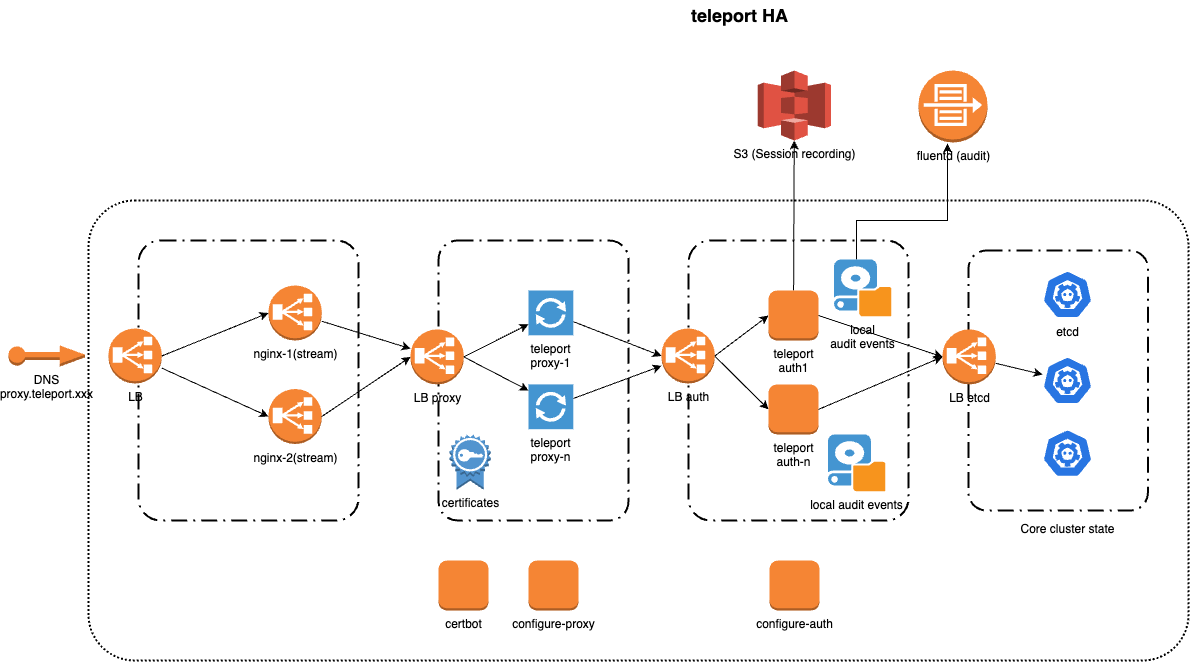

The diagram above was exported from draw.io. Its source (the exported page's mxGraphModel, read from the mxfile embedded in the PNG):
<mxGraphModel dx="2021" dy="1659" grid="1" gridSize="10" guides="1" tooltips="1" connect="1" arrows="1" fold="1" page="1" pageScale="1" pageWidth="827" pageHeight="1169" math="0" shadow="0">
  <root>
    <mxCell id="0" />
    <mxCell id="1" parent="0" />
    <mxCell id="fNaHOCIoAQgmb_0A6bx1-4" value="" style="rounded=1;arcSize=10;dashed=1;fillColor=none;gradientColor=none;dashPattern=8 3 1 3;strokeWidth=2;" vertex="1" parent="1">
      <mxGeometry x="-100" y="140" width="220" height="280" as="geometry" />
    </mxCell>
    <mxCell id="YSXRUmWaw9ReZVdg4VeC-5" value="" style="rounded=1;arcSize=10;dashed=1;fillColor=none;gradientColor=none;dashPattern=1 1;strokeWidth=2;" vertex="1" parent="1">
      <mxGeometry x="-150" y="100" width="1100" height="460" as="geometry" />
    </mxCell>
    <mxCell id="M3TGyjeZGjqiN5juL7R3-8" value="" style="rounded=1;arcSize=10;dashed=1;fillColor=none;gradientColor=none;dashPattern=8 3 1 3;strokeWidth=2;" vertex="1" parent="1">
      <mxGeometry x="450" y="140" width="220" height="280" as="geometry" />
    </mxCell>
    <mxCell id="YSXRUmWaw9ReZVdg4VeC-2" value="" style="edgeStyle=orthogonalEdgeStyle;rounded=0;orthogonalLoop=1;jettySize=auto;html=1;entryX=0.42;entryY=1.014;entryDx=0;entryDy=0;entryPerimeter=0;" edge="1" parent="1" source="M3TGyjeZGjqiN5juL7R3-34" target="YSXRUmWaw9ReZVdg4VeC-1">
      <mxGeometry relative="1" as="geometry">
        <Array as="points">
          <mxPoint x="618" y="120" />
          <mxPoint x="709" y="120" />
        </Array>
      </mxGeometry>
    </mxCell>
    <mxCell id="M3TGyjeZGjqiN5juL7R3-34" value="local&lt;br&gt;audit events" style="shadow=0;dashed=0;html=1;strokeColor=none;fillColor=#4495D1;labelPosition=center;verticalLabelPosition=bottom;verticalAlign=top;align=center;outlineConnect=0;shape=mxgraph.veeam.local_disk;" vertex="1" parent="1">
      <mxGeometry x="595.5" y="159" width="57.2" height="56.8" as="geometry" />
    </mxCell>
    <mxCell id="M3TGyjeZGjqiN5juL7R3-7" value="" style="rounded=1;arcSize=10;dashed=1;fillColor=none;gradientColor=none;dashPattern=8 3 1 3;strokeWidth=2;" vertex="1" parent="1">
      <mxGeometry x="200" y="140" width="190" height="280" as="geometry" />
    </mxCell>
    <mxCell id="M3TGyjeZGjqiN5juL7R3-10" value="" style="rounded=1;arcSize=10;dashed=1;fillColor=none;gradientColor=none;dashPattern=8 3 1 3;strokeWidth=2;" vertex="1" parent="1">
      <mxGeometry x="730" y="150" width="179.5" height="260" as="geometry" />
    </mxCell>
    <mxCell id="M3TGyjeZGjqiN5juL7R3-23" value="" style="rounded=0;orthogonalLoop=1;jettySize=auto;html=1;" edge="1" parent="1" source="iFMyw8bb2AriVFBQc9UH-1" target="M3TGyjeZGjqiN5juL7R3-4">
      <mxGeometry relative="1" as="geometry" />
    </mxCell>
    <mxCell id="iFMyw8bb2AriVFBQc9UH-1" value="nginx-1(stream)" style="outlineConnect=0;dashed=0;verticalLabelPosition=bottom;verticalAlign=top;align=center;html=1;shape=mxgraph.aws3.classic_load_balancer;fillColor=#F58534;gradientColor=none;" vertex="1" parent="1">
      <mxGeometry x="30" y="185" width="53.25" height="55" as="geometry" />
    </mxCell>
    <mxCell id="M3TGyjeZGjqiN5juL7R3-15" value="" style="rounded=0;orthogonalLoop=1;jettySize=auto;html=1;entryX=0;entryY=0.5;entryDx=0;entryDy=0;entryPerimeter=0;" edge="1" parent="1" source="dfpBVeDAVOHoufTTp5iH-1" target="M3TGyjeZGjqiN5juL7R3-6">
      <mxGeometry relative="1" as="geometry" />
    </mxCell>
    <mxCell id="dfpBVeDAVOHoufTTp5iH-1" value="teleport&lt;br&gt;proxy-1" style="pointerEvents=1;shadow=0;dashed=0;html=1;strokeColor=none;fillColor=#4495D1;labelPosition=center;verticalLabelPosition=bottom;verticalAlign=top;align=center;outlineConnect=0;shape=mxgraph.veeam.2d.proxy;" vertex="1" parent="1">
      <mxGeometry x="290" y="189.99999999999997" width="44.8" height="44.8" as="geometry" />
    </mxCell>
    <mxCell id="dfpBVeDAVOHoufTTp5iH-2" value="teleport&lt;br&gt;proxy-n" style="pointerEvents=1;shadow=0;dashed=0;html=1;strokeColor=none;fillColor=#4495D1;labelPosition=center;verticalLabelPosition=bottom;verticalAlign=top;align=center;outlineConnect=0;shape=mxgraph.veeam.2d.proxy;" vertex="1" parent="1">
      <mxGeometry x="290" y="283.9" width="44.8" height="44.8" as="geometry" />
    </mxCell>
    <mxCell id="M3TGyjeZGjqiN5juL7R3-25" value="" style="rounded=0;orthogonalLoop=1;jettySize=auto;html=1;" edge="1" parent="1" source="M3TGyjeZGjqiN5juL7R3-1" target="M3TGyjeZGjqiN5juL7R3-24">
      <mxGeometry relative="1" as="geometry" />
    </mxCell>
    <mxCell id="M3TGyjeZGjqiN5juL7R3-1" value="teleport&lt;br&gt;auth1" style="outlineConnect=0;dashed=0;verticalLabelPosition=bottom;verticalAlign=top;align=center;html=1;shape=mxgraph.aws3.instance;fillColor=#F58534;gradientColor=none;" vertex="1" parent="1">
      <mxGeometry x="530" y="190" width="50" height="50" as="geometry" />
    </mxCell>
    <mxCell id="M3TGyjeZGjqiN5juL7R3-2" value="etcd" style="sketch=0;html=1;dashed=0;whitespace=wrap;fillColor=#2875E2;strokeColor=#ffffff;points=[[0.005,0.63,0],[0.1,0.2,0],[0.9,0.2,0],[0.5,0,0],[0.995,0.63,0],[0.72,0.99,0],[0.5,1,0],[0.28,0.99,0]];verticalLabelPosition=bottom;align=center;verticalAlign=top;shape=mxgraph.kubernetes.icon;prIcon=etcd" vertex="1" parent="1">
      <mxGeometry x="804" y="170" width="50" height="48" as="geometry" />
    </mxCell>
    <mxCell id="M3TGyjeZGjqiN5juL7R3-3" value="" style="sketch=0;html=1;dashed=0;whitespace=wrap;fillColor=#2875E2;strokeColor=#ffffff;points=[[0.005,0.63,0],[0.1,0.2,0],[0.9,0.2,0],[0.5,0,0],[0.995,0.63,0],[0.72,0.99,0],[0.5,1,0],[0.28,0.99,0]];verticalLabelPosition=bottom;align=center;verticalAlign=top;shape=mxgraph.kubernetes.icon;prIcon=etcd" vertex="1" parent="1">
      <mxGeometry x="804" y="256" width="50" height="48" as="geometry" />
    </mxCell>
    <mxCell id="M3TGyjeZGjqiN5juL7R3-5" value="teleport&lt;br&gt;auth-n" style="outlineConnect=0;dashed=0;verticalLabelPosition=bottom;verticalAlign=top;align=center;html=1;shape=mxgraph.aws3.instance;fillColor=#F58534;gradientColor=none;" vertex="1" parent="1">
      <mxGeometry x="530" y="283.9" width="50" height="50" as="geometry" />
    </mxCell>
    <mxCell id="M3TGyjeZGjqiN5juL7R3-19" value="" style="rounded=0;orthogonalLoop=1;jettySize=auto;html=1;exitX=1;exitY=0.5;exitDx=0;exitDy=0;exitPerimeter=0;entryX=0;entryY=0.5;entryDx=0;entryDy=0;entryPerimeter=0;" edge="1" parent="1" source="M3TGyjeZGjqiN5juL7R3-6" target="M3TGyjeZGjqiN5juL7R3-5">
      <mxGeometry relative="1" as="geometry" />
    </mxCell>
    <mxCell id="M3TGyjeZGjqiN5juL7R3-6" value="LB auth" style="outlineConnect=0;dashed=0;verticalLabelPosition=bottom;verticalAlign=top;align=center;html=1;shape=mxgraph.aws3.classic_load_balancer;fillColor=#F58534;gradientColor=none;" vertex="1" parent="1">
      <mxGeometry x="423" y="228" width="53.25" height="55" as="geometry" />
    </mxCell>
    <mxCell id="M3TGyjeZGjqiN5juL7R3-9" value="" style="sketch=0;html=1;dashed=0;whitespace=wrap;fillColor=#2875E2;strokeColor=#ffffff;points=[[0.005,0.63,0],[0.1,0.2,0],[0.9,0.2,0],[0.5,0,0],[0.995,0.63,0],[0.72,0.99,0],[0.5,1,0],[0.28,0.99,0]];verticalLabelPosition=bottom;align=center;verticalAlign=top;shape=mxgraph.kubernetes.icon;prIcon=etcd" vertex="1" parent="1">
      <mxGeometry x="804" y="328.7" width="50" height="48" as="geometry" />
    </mxCell>
    <mxCell id="M3TGyjeZGjqiN5juL7R3-21" value="" style="rounded=0;orthogonalLoop=1;jettySize=auto;html=1;exitX=1;exitY=0.5;exitDx=0;exitDy=0;exitPerimeter=0;" edge="1" parent="1" source="M3TGyjeZGjqiN5juL7R3-4">
      <mxGeometry relative="1" as="geometry">
        <mxPoint x="290" y="290" as="targetPoint" />
      </mxGeometry>
    </mxCell>
    <mxCell id="M3TGyjeZGjqiN5juL7R3-4" value="LB proxy" style="outlineConnect=0;dashed=0;verticalLabelPosition=bottom;verticalAlign=top;align=center;html=1;shape=mxgraph.aws3.classic_load_balancer;fillColor=#F58534;gradientColor=none;" vertex="1" parent="1">
      <mxGeometry x="172" y="228.9" width="53.25" height="55" as="geometry" />
    </mxCell>
    <mxCell id="8PGxrkBAHLSlGF_u9KOj-5" value="" style="rounded=0;orthogonalLoop=1;jettySize=auto;html=1;" edge="1" parent="1" source="M3TGyjeZGjqiN5juL7R3-14" target="M3TGyjeZGjqiN5juL7R3-3">
      <mxGeometry relative="1" as="geometry" />
    </mxCell>
    <mxCell id="M3TGyjeZGjqiN5juL7R3-14" value="LB etcd" style="outlineConnect=0;dashed=0;verticalLabelPosition=bottom;verticalAlign=top;align=center;html=1;shape=mxgraph.aws3.classic_load_balancer;fillColor=#F58534;gradientColor=none;" vertex="1" parent="1">
      <mxGeometry x="704" y="228.9" width="53.25" height="55" as="geometry" />
    </mxCell>
    <mxCell id="M3TGyjeZGjqiN5juL7R3-16" value="" style="rounded=0;orthogonalLoop=1;jettySize=auto;html=1;" edge="1" parent="1" source="dfpBVeDAVOHoufTTp5iH-2" target="M3TGyjeZGjqiN5juL7R3-6">
      <mxGeometry relative="1" as="geometry">
        <mxPoint x="345" y="229" as="sourcePoint" />
        <mxPoint x="420" y="260" as="targetPoint" />
      </mxGeometry>
    </mxCell>
    <mxCell id="M3TGyjeZGjqiN5juL7R3-17" value="" style="rounded=0;orthogonalLoop=1;jettySize=auto;html=1;entryX=0;entryY=0.5;entryDx=0;entryDy=0;entryPerimeter=0;exitX=1;exitY=0.5;exitDx=0;exitDy=0;exitPerimeter=0;" edge="1" parent="1" source="M3TGyjeZGjqiN5juL7R3-1" target="M3TGyjeZGjqiN5juL7R3-14">
      <mxGeometry relative="1" as="geometry">
        <mxPoint x="345" y="307" as="sourcePoint" />
        <mxPoint x="440" y="270" as="targetPoint" />
      </mxGeometry>
    </mxCell>
    <mxCell id="M3TGyjeZGjqiN5juL7R3-18" value="" style="rounded=0;orthogonalLoop=1;jettySize=auto;html=1;entryX=0;entryY=0.5;entryDx=0;entryDy=0;entryPerimeter=0;exitX=1;exitY=0.5;exitDx=0;exitDy=0;exitPerimeter=0;" edge="1" parent="1" source="M3TGyjeZGjqiN5juL7R3-5" target="M3TGyjeZGjqiN5juL7R3-14">
      <mxGeometry relative="1" as="geometry">
        <mxPoint x="590" y="225" as="sourcePoint" />
        <mxPoint x="670" y="265" as="targetPoint" />
      </mxGeometry>
    </mxCell>
    <mxCell id="M3TGyjeZGjqiN5juL7R3-20" value="" style="rounded=0;orthogonalLoop=1;jettySize=auto;html=1;entryX=0;entryY=0.5;entryDx=0;entryDy=0;entryPerimeter=0;exitX=1;exitY=0.5;exitDx=0;exitDy=0;exitPerimeter=0;" edge="1" parent="1" source="M3TGyjeZGjqiN5juL7R3-6" target="M3TGyjeZGjqiN5juL7R3-1">
      <mxGeometry relative="1" as="geometry">
        <mxPoint x="493" y="280" as="sourcePoint" />
        <mxPoint x="540" y="305" as="targetPoint" />
      </mxGeometry>
    </mxCell>
    <mxCell id="M3TGyjeZGjqiN5juL7R3-22" value="" style="rounded=0;orthogonalLoop=1;jettySize=auto;html=1;exitX=1;exitY=0.5;exitDx=0;exitDy=0;exitPerimeter=0;" edge="1" parent="1" source="M3TGyjeZGjqiN5juL7R3-4" target="dfpBVeDAVOHoufTTp5iH-1">
      <mxGeometry relative="1" as="geometry">
        <mxPoint x="233" y="278" as="sourcePoint" />
        <mxPoint x="300" y="307" as="targetPoint" />
      </mxGeometry>
    </mxCell>
    <mxCell id="M3TGyjeZGjqiN5juL7R3-24" value="S3 (Session recording)" style="outlineConnect=0;dashed=0;verticalLabelPosition=bottom;verticalAlign=top;align=center;html=1;shape=mxgraph.aws3.s3;fillColor=#E05243;gradientColor=none;" vertex="1" parent="1">
      <mxGeometry x="519.25" y="-30" width="73.25" height="70" as="geometry" />
    </mxCell>
    <mxCell id="M3TGyjeZGjqiN5juL7R3-26" value="local audit events" style="shadow=0;dashed=0;html=1;strokeColor=none;fillColor=#4495D1;labelPosition=center;verticalLabelPosition=bottom;verticalAlign=top;align=center;outlineConnect=0;shape=mxgraph.veeam.local_disk;" vertex="1" parent="1">
      <mxGeometry x="589.5" y="333.9" width="57.2" height="56.8" as="geometry" />
    </mxCell>
    <mxCell id="M3TGyjeZGjqiN5juL7R3-28" value="Core cluster state" style="text;html=1;strokeColor=none;fillColor=none;align=center;verticalAlign=middle;whiteSpace=wrap;rounded=0;" vertex="1" parent="1">
      <mxGeometry x="773.5" y="413.8" width="111" height="30" as="geometry" />
    </mxCell>
    <mxCell id="M3TGyjeZGjqiN5juL7R3-31" value="&lt;font style=&quot;font-size: 18px;&quot;&gt;&lt;b&gt;teleport HA&amp;nbsp;&lt;/b&gt;&lt;/font&gt;" style="text;html=1;strokeColor=none;fillColor=none;align=center;verticalAlign=middle;whiteSpace=wrap;rounded=0;" vertex="1" parent="1">
      <mxGeometry x="414" y="-100" width="180" height="30" as="geometry" />
    </mxCell>
    <mxCell id="8PGxrkBAHLSlGF_u9KOj-1" value="certificates" style="outlineConnect=0;dashed=0;verticalLabelPosition=bottom;verticalAlign=top;align=center;html=1;shape=mxgraph.aws3.certificate;fillColor=#5294CF;gradientColor=none;" vertex="1" parent="1">
      <mxGeometry x="211" y="333.9" width="41.25" height="55.5" as="geometry" />
    </mxCell>
    <mxCell id="8PGxrkBAHLSlGF_u9KOj-2" value="certbot" style="outlineConnect=0;dashed=0;verticalLabelPosition=bottom;verticalAlign=top;align=center;html=1;shape=mxgraph.aws3.instance;fillColor=#F58534;gradientColor=none;" vertex="1" parent="1">
      <mxGeometry x="200" y="460" width="50" height="50" as="geometry" />
    </mxCell>
    <mxCell id="8PGxrkBAHLSlGF_u9KOj-3" value="configure-proxy" style="outlineConnect=0;dashed=0;verticalLabelPosition=bottom;verticalAlign=top;align=center;html=1;shape=mxgraph.aws3.instance;fillColor=#F58534;gradientColor=none;" vertex="1" parent="1">
      <mxGeometry x="290" y="460" width="50" height="50" as="geometry" />
    </mxCell>
    <mxCell id="8PGxrkBAHLSlGF_u9KOj-4" value="configure-auth" style="outlineConnect=0;dashed=0;verticalLabelPosition=bottom;verticalAlign=top;align=center;html=1;shape=mxgraph.aws3.instance;fillColor=#F58534;gradientColor=none;" vertex="1" parent="1">
      <mxGeometry x="531" y="460" width="50" height="50" as="geometry" />
    </mxCell>
    <mxCell id="YSXRUmWaw9ReZVdg4VeC-1" value="fluentd (audit)" style="outlineConnect=0;dashed=0;verticalLabelPosition=bottom;verticalAlign=top;align=center;html=1;shape=mxgraph.aws3.flow_logs;fillColor=#F58534;gradientColor=none;" vertex="1" parent="1">
      <mxGeometry x="680" y="-30" width="69" height="72" as="geometry" />
    </mxCell>
    <mxCell id="YSXRUmWaw9ReZVdg4VeC-3" value="DNS&lt;br&gt;proxy.teleport.xxx" style="outlineConnect=0;dashed=0;verticalLabelPosition=bottom;verticalAlign=top;align=center;html=1;shape=mxgraph.aws3.elastic_ip;fillColor=#F58534;gradientColor=none;" vertex="1" parent="1">
      <mxGeometry x="-230" y="245" width="76.5" height="21" as="geometry" />
    </mxCell>
    <mxCell id="fNaHOCIoAQgmb_0A6bx1-1" value="LB" style="outlineConnect=0;dashed=0;verticalLabelPosition=bottom;verticalAlign=top;align=center;html=1;shape=mxgraph.aws3.classic_load_balancer;fillColor=#F58534;gradientColor=none;" vertex="1" parent="1">
      <mxGeometry x="-130" y="228" width="53.25" height="55" as="geometry" />
    </mxCell>
    <mxCell id="fNaHOCIoAQgmb_0A6bx1-2" value="nginx-2(stream)" style="outlineConnect=0;dashed=0;verticalLabelPosition=bottom;verticalAlign=top;align=center;html=1;shape=mxgraph.aws3.classic_load_balancer;fillColor=#F58534;gradientColor=none;" vertex="1" parent="1">
      <mxGeometry x="30" y="288.5" width="53.25" height="55" as="geometry" />
    </mxCell>
    <mxCell id="fNaHOCIoAQgmb_0A6bx1-3" value="" style="rounded=0;orthogonalLoop=1;jettySize=auto;html=1;exitX=1;exitY=0.5;exitDx=0;exitDy=0;exitPerimeter=0;entryX=0;entryY=0.5;entryDx=0;entryDy=0;entryPerimeter=0;" edge="1" parent="1" source="fNaHOCIoAQgmb_0A6bx1-2" target="M3TGyjeZGjqiN5juL7R3-4">
      <mxGeometry relative="1" as="geometry">
        <mxPoint x="93" y="236" as="sourcePoint" />
        <mxPoint x="172" y="270" as="targetPoint" />
      </mxGeometry>
    </mxCell>
    <mxCell id="fNaHOCIoAQgmb_0A6bx1-5" value="" style="rounded=0;orthogonalLoop=1;jettySize=auto;html=1;exitX=1;exitY=0.5;exitDx=0;exitDy=0;exitPerimeter=0;entryX=0;entryY=0.5;entryDx=0;entryDy=0;entryPerimeter=0;" edge="1" parent="1" source="fNaHOCIoAQgmb_0A6bx1-1" target="iFMyw8bb2AriVFBQc9UH-1">
      <mxGeometry relative="1" as="geometry">
        <mxPoint x="93" y="231" as="sourcePoint" />
        <mxPoint x="182" y="258" as="targetPoint" />
      </mxGeometry>
    </mxCell>
    <mxCell id="fNaHOCIoAQgmb_0A6bx1-6" value="" style="rounded=0;orthogonalLoop=1;jettySize=auto;html=1;entryX=0;entryY=0.5;entryDx=0;entryDy=0;entryPerimeter=0;" edge="1" parent="1" source="fNaHOCIoAQgmb_0A6bx1-1" target="fNaHOCIoAQgmb_0A6bx1-2">
      <mxGeometry relative="1" as="geometry">
        <mxPoint x="-67" y="266" as="sourcePoint" />
        <mxPoint x="40" y="223" as="targetPoint" />
      </mxGeometry>
    </mxCell>
  </root>
</mxGraphModel>